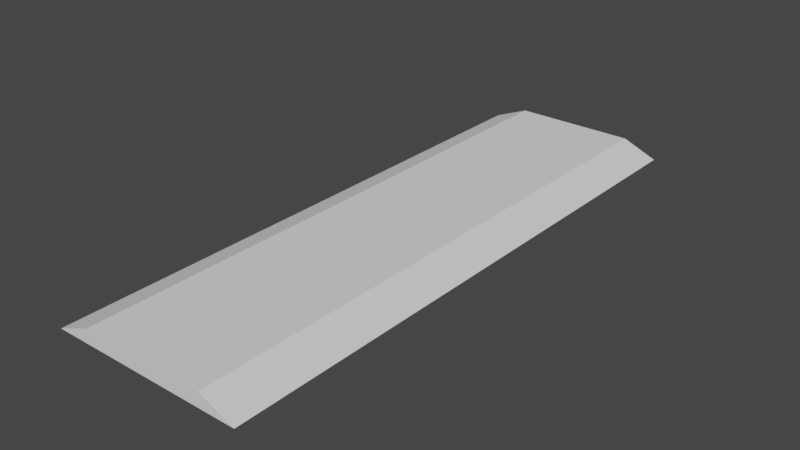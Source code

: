 # Source: doorthreshold.blend  (saved by Blender 3.3.6; exported with 4.5.12 LTS)
import bpy
from mathutils import Matrix  # noqa: F401  (used for matrix-valued properties, if any)

bpy.ops.wm.read_factory_settings(use_empty=True)
scene = bpy.context.scene
scene.name = 'Scene'

# ---- collections
col_collection = bpy.data.collections.new('Collection'); scene.collection.children.link(col_collection)

# ---- world
world_world = bpy.data.worlds.new('World'); scene.world = world_world
world_world.use_nodes = True; world_world.node_tree.nodes.clear()
_N = world_world.node_tree.nodes; _L = world_world.node_tree.links
n0 = _N.new('ShaderNodeOutputWorld'); n0.name = 'World Output'; n0.location = (300, 300)
n1 = _N.new('ShaderNodeBackground'); n1.name = 'Background'; n1.location = (10, 300)
n1.inputs[0].default_value = (0.05088, 0.05088, 0.05088, 1.0)
_L.new(n1.outputs[0], n0.inputs[0])
n0.is_active_output = True
world_world.color = (0.05088, 0.05088, 0.05088)
world_world.use_sun_shadow = False
world_world.sun_shadow_jitter_overblur = 0.0

# ---- meshes
me_cube_001 = bpy.data.meshes.new('Cube.001')
me_cube_001.from_pydata([(-1.0, -2.981, -0.1479), (-0.64, -2.981, -0.001955), (-1.0, 2.981, -0.1479), (-0.64, 2.981, -0.001955), (1.0, -2.981, -0.1479), (0.64, -2.981, -0.001955), (1.0, 2.981, -0.1479), (0.64, 2.981, -0.001955)], [], [(0, 1, 3, 2), (2, 3, 7, 6), (6, 7, 5, 4), (4, 5, 1, 0), (2, 6, 4, 0), (7, 3, 1, 5)])
_uv = me_cube_001.uv_layers.new(name='UVMap')
_uv.uv.foreach_set('vector', [0.375, 0.0, 0.625, 0.0, 0.625, 0.25, 0.375, 0.25, 0.375, 0.25, 0.625, 0.25, 0.625, 0.5, 0.375, 0.5, 0.375, 0.5, 0.625, 0.5, 0.625, 0.75, 0.375, 0.75, 0.375, 0.75, 0.625, 0.75, 0.625, 1.0, 0.375, 1.0, 0.125, 0.5, 0.375, 0.5, 0.375, 0.75, 0.125, 0.75, 0.625, 0.5, 0.875, 0.5, 0.875, 0.75, 0.625, 0.75])
me_cube_001.update()

# ---- objects
ob_cube = bpy.data.objects.new('Cube', me_cube_001)

# ---- transforms, parenting, visibility, modifiers, constraints
ob_cube.location = (0.0, 0.0, 0.0)

# ---- collection membership
col_collection.objects.link(ob_cube)

# ---- scene / render settings (as saved in the file)
scene.frame_start = 1; scene.frame_end = 250; scene.frame_set(1)
scene.render.engine = 'BLENDER_EEVEE_NEXT'
scene.cycles.sampling_pattern = 'TABULATED_SOBOL'
scene.cycles.use_light_tree = False
scene.view_settings.view_transform = 'Filmic'
bpy.context.view_layer.update()

# ---- added for rendering (the .blend has no active camera and no usable light): camera, sun
cam_auto = bpy.data.cameras.new('AutoCamera')
cam_auto.lens = 50.0
cam_auto.sensor_width = 36.0
cam_auto.clip_end = 1000.0
ob_auto_camera = bpy.data.objects.new('AutoCamera', cam_auto)
scene.collection.objects.link(ob_auto_camera)
ob_auto_camera.location = (5.81937, -6.98324, 4.58054)
ob_auto_camera.rotation_euler = (1.09748, -7.21219e-08, 0.694738)
scene.camera = ob_auto_camera
light_auto_sun = bpy.data.lights.new('AutoSun', 'SUN')
light_auto_sun.energy = 3.0
light_auto_sun.angle = 0.0523599
ob_auto_sun = bpy.data.objects.new('AutoSun', light_auto_sun)
scene.collection.objects.link(ob_auto_sun)
ob_auto_sun.rotation_euler = (0.872665, 0.174533, 0.523599)
bpy.context.view_layer.update()
